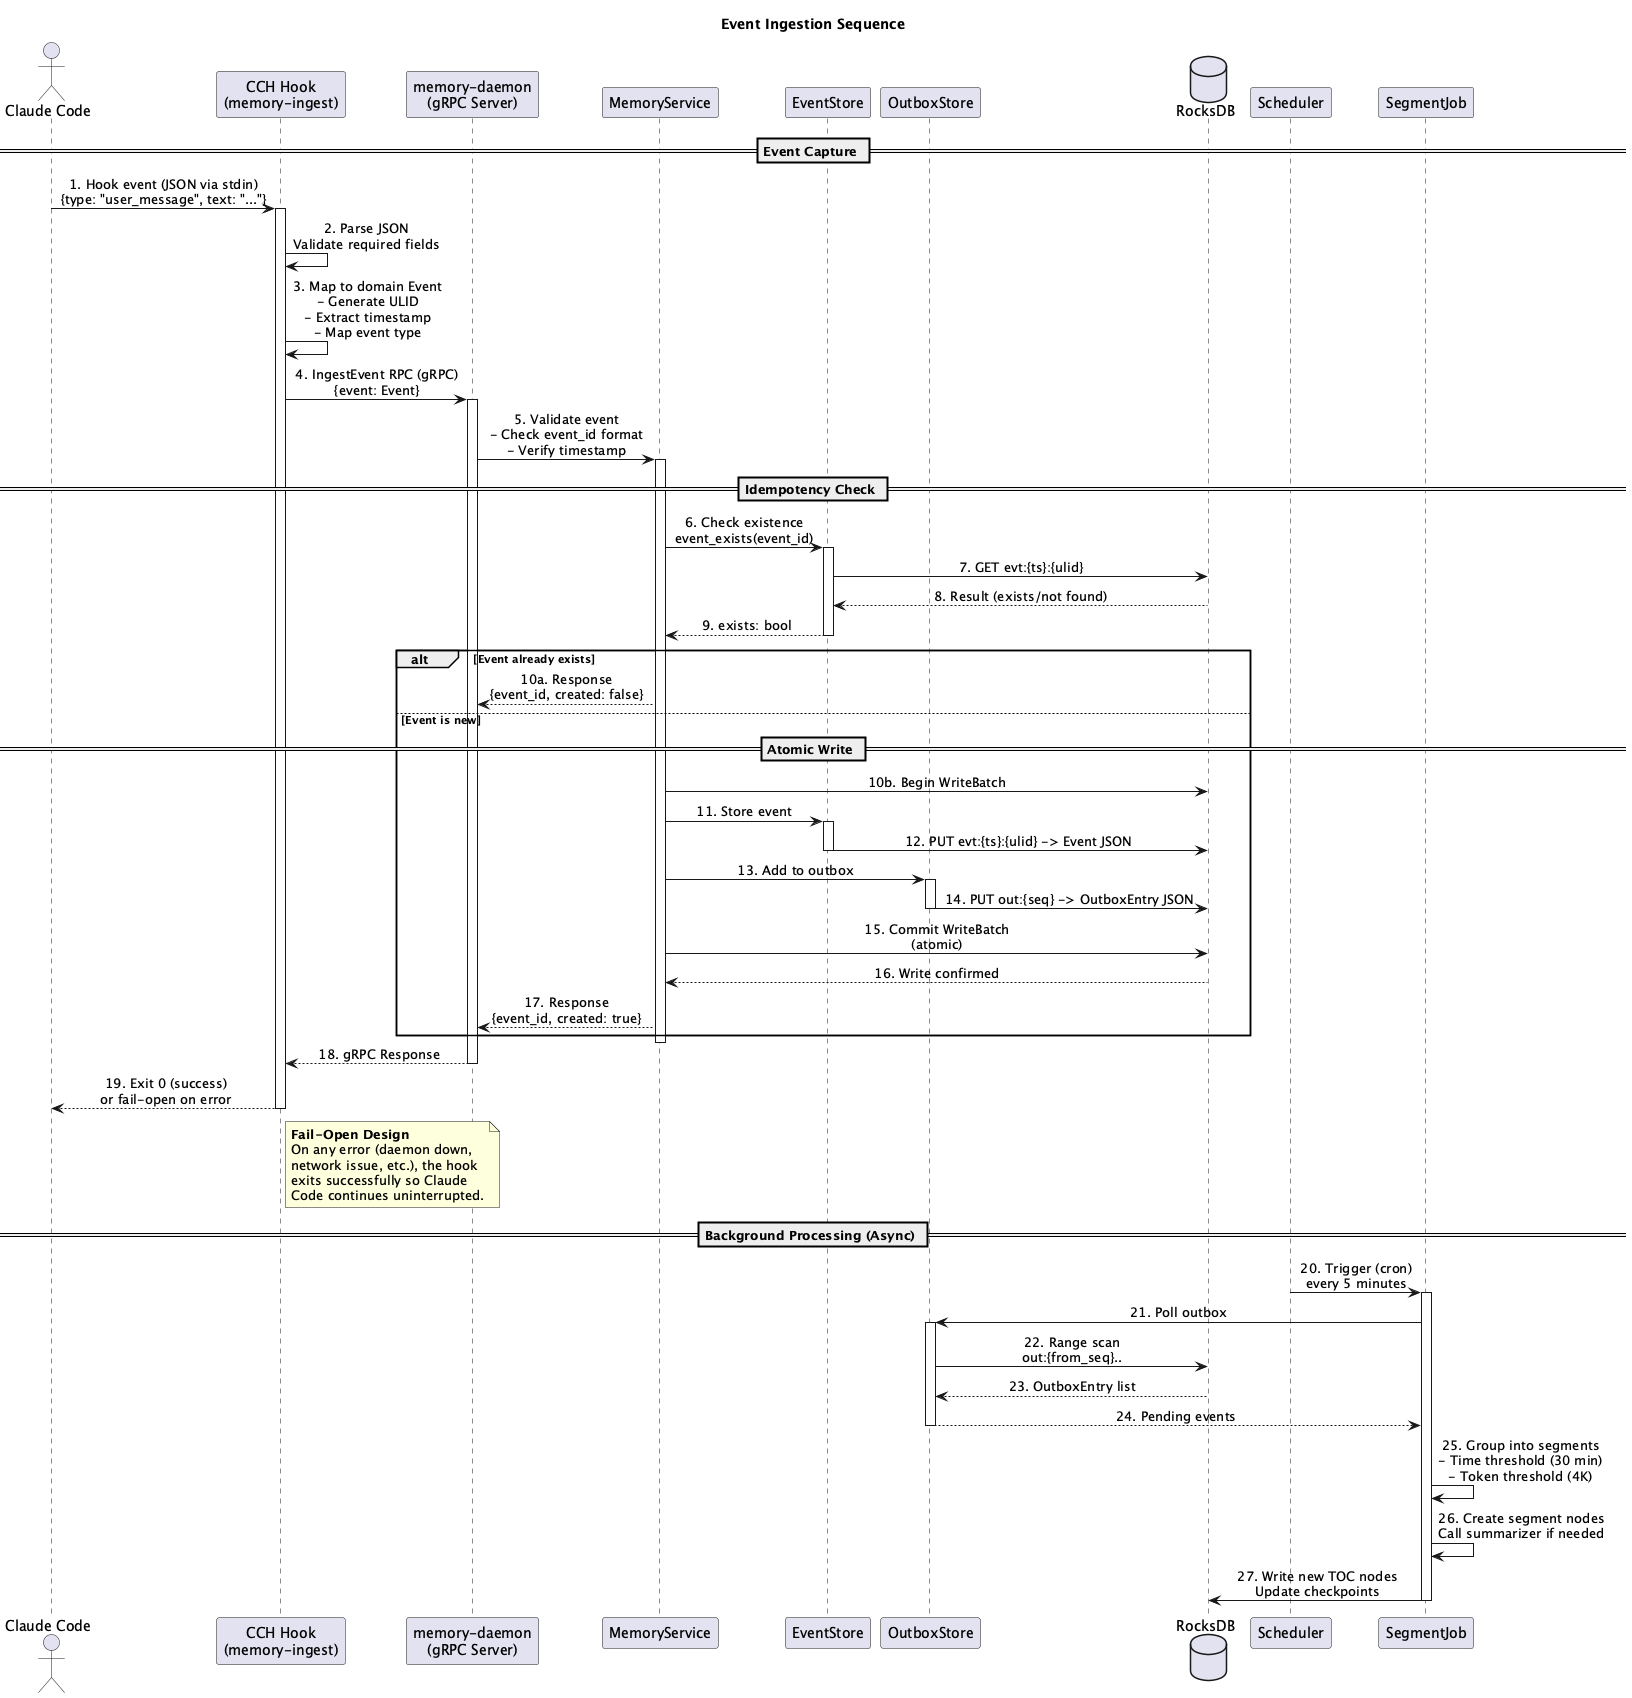

The diagram above was rendered by PlantUML. Its source (embedded in the PNG):
@startuml sequence-ingest
title Event Ingestion Sequence

skinparam sequenceMessageAlign center
skinparam responseMessageBelowArrow true

actor "Claude Code" as claude
participant "CCH Hook\n(memory-ingest)" as hook
participant "memory-daemon\n(gRPC Server)" as daemon
participant "MemoryService" as service
participant "EventStore" as events
participant "OutboxStore" as outbox
database "RocksDB" as db

== Event Capture ==

claude -> hook: 1. Hook event (JSON via stdin)\n{type: "user_message", text: "..."}
activate hook

hook -> hook: 2. Parse JSON\nValidate required fields
hook -> hook: 3. Map to domain Event\n- Generate ULID\n- Extract timestamp\n- Map event type

hook -> daemon: 4. IngestEvent RPC (gRPC)\n{event: Event}
activate daemon

daemon -> service: 5. Validate event\n- Check event_id format\n- Verify timestamp
activate service

== Idempotency Check ==

service -> events: 6. Check existence\nevent_exists(event_id)
activate events
events -> db: 7. GET evt:{ts}:{ulid}
db --> events: 8. Result (exists/not found)
events --> service: 9. exists: bool
deactivate events

alt Event already exists
    service --> daemon: 10a. Response\n{event_id, created: false}
else Event is new

    == Atomic Write ==

    service -> db: 10b. Begin WriteBatch

    service -> events: 11. Store event
    activate events
    events -> db: 12. PUT evt:{ts}:{ulid} -> Event JSON
    deactivate events

    service -> outbox: 13. Add to outbox
    activate outbox
    outbox -> db: 14. PUT out:{seq} -> OutboxEntry JSON
    deactivate outbox

    service -> db: 15. Commit WriteBatch\n(atomic)
    db --> service: 16. Write confirmed

    service --> daemon: 17. Response\n{event_id, created: true}
end

deactivate service

daemon --> hook: 18. gRPC Response
deactivate daemon

hook --> claude: 19. Exit 0 (success)\nor fail-open on error
deactivate hook

note right of hook
  **Fail-Open Design**
  On any error (daemon down,
  network issue, etc.), the hook
  exits successfully so Claude
  Code continues uninterrupted.
end note

== Background Processing (Async) ==

participant "Scheduler" as scheduler
participant "SegmentJob" as segment_job

scheduler -> segment_job: 20. Trigger (cron)\nevery 5 minutes
activate segment_job

segment_job -> outbox: 21. Poll outbox
activate outbox
outbox -> db: 22. Range scan\nout:{from_seq}..
db --> outbox: 23. OutboxEntry list
outbox --> segment_job: 24. Pending events
deactivate outbox

segment_job -> segment_job: 25. Group into segments\n- Time threshold (30 min)\n- Token threshold (4K)

segment_job -> segment_job: 26. Create segment nodes\nCall summarizer if needed

segment_job -> db: 27. Write new TOC nodes\nUpdate checkpoints

deactivate segment_job

@enduml